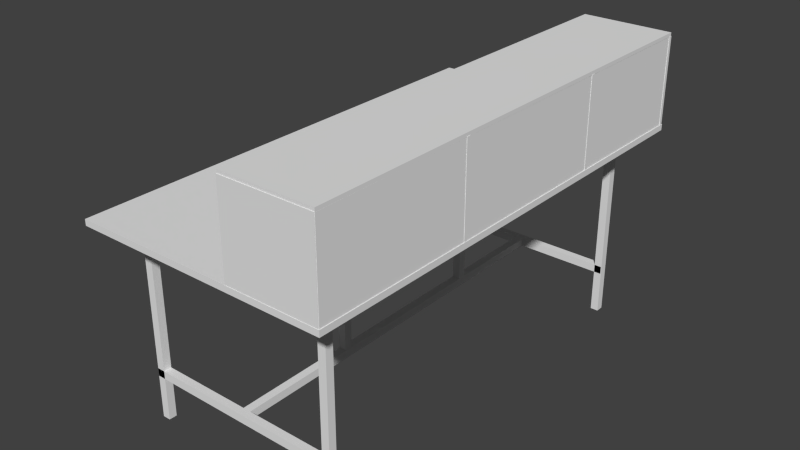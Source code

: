 # Source: taula_2.blend  (saved by Blender 2.68.0; exported with 4.5.12 LTS)
import bpy
from mathutils import Matrix  # noqa: F401  (used for matrix-valued properties, if any)

bpy.ops.wm.read_factory_settings(use_empty=True)
scene = bpy.context.scene
scene.name = 'Scene'

# ---- collections
col_collection_1 = bpy.data.collections.new('Collection 1'); scene.collection.children.link(col_collection_1)

# ---- materials (node trees are filled in below, after node groups)
mat_madera2 = bpy.data.materials.new('Madera2')
mat_madera2.alpha_threshold = 0.0
mat_madera2.use_transparent_shadow = False
mat_madera2.roughness = 0.5
mat_madera2.line_color = (0.0, 0.0, 0.0, 1.0)
mat_negro_mate = bpy.data.materials.new('Negro_mate')
mat_negro_mate.alpha_threshold = 0.0
mat_negro_mate.use_transparent_shadow = False
mat_negro_mate.roughness = 0.5
mat_negro_mate.line_color = (0.0, 0.0, 0.0, 1.0)
mat_monitor = bpy.data.materials.new('Monitor')
mat_monitor.alpha_threshold = 0.0
mat_monitor.use_transparent_shadow = False
mat_monitor.roughness = 0.5
mat_monitor.line_color = (0.0, 0.0, 0.0, 1.0)

# ---- material node trees

# ---- world
world_world = bpy.data.worlds.new('World'); scene.world = world_world
world_world.color = (0.05088, 0.05088, 0.05088)
world_world.use_sun_shadow = False
world_world.sun_shadow_jitter_overblur = 0.0
world_world.cycles.sampling_method = 'MANUAL'
world_world.cycles.sample_map_resolution = 256

# ---- meshes
me_cube_011 = bpy.data.meshes.new('Cube.011')
me_cube_011.from_pydata([(-1.0, -1.0, -1.0), (-1.0, 1.0, -1.0), (1.0, 1.0, -1.0), (1.0, -1.0, -1.0), (-1.0, -1.0, 1.0), (-1.0, 1.0, 1.0), (1.0, 1.0, 1.0), (1.0, -1.0, 1.0)], [], [(4, 5, 1, 0), (5, 6, 2, 1), (6, 7, 3, 2), (7, 4, 0, 3), (0, 1, 2, 3), (7, 6, 5, 4)])
_uv = me_cube_011.uv_layers.new(name='UVMap')
_uv.uv.foreach_set('vector', [0.9997, 0.9922, 0.01695, 1.0, 0.0, 0.9979, 0.9937, 0.9898, 0.01695, 1.0, 0.03358, 0.09782, 0.0171, 0.0854, 0.0, 0.9979, 0.03358, 0.09782, 1.0, 0.01452, 0.9942, 0.0, 0.0171, 0.0854, 1.0, 0.01452, 0.9997, 0.9922, 0.9937, 0.9898, 0.9942, 0.0, 0.9937, 0.9898, 0.0, 0.9979, 0.0171, 0.0854, 0.9942, 0.0, 1.0, 0.01452, 0.03358, 0.09782, 0.01695, 1.0, 0.9997, 0.9922])
me_cube_011.materials.append(mat_madera2)
me_cube_011.use_remesh_preserve_volume = False
me_cube_011.use_remesh_preserve_attributes = False
me_cube_011.use_mirror_vertex_groups = False
me_cube_011.update()
me_cube_009 = bpy.data.meshes.new('Cube.009')
me_cube_009.from_pydata([(-1.0, -1.0, -1.0), (-1.0, 1.0, -1.0), (1.0, 1.0, -1.0), (1.0, -1.0, -1.0), (-1.0, -1.0, 1.0), (-1.0, 1.0, 1.0), (1.0, 1.0, 1.0), (1.0, -1.0, 1.0)], [], [(4, 5, 1, 0), (5, 6, 2, 1), (6, 7, 3, 2), (7, 4, 0, 3), (0, 1, 2, 3), (7, 6, 5, 4)])
_uv = me_cube_009.uv_layers.new(name='UVMap')
_uv.uv.foreach_set('vector', [0.9066, 0.03947, 0.0, 0.4391, 0.003341, 0.4051, 0.9066, 0.0, 0.0, 0.4391, 0.335, 1.0, 0.3365, 0.974, 0.003341, 0.4051, 0.335, 1.0, 1.0, 0.8096, 0.9998, 0.7805, 0.3365, 0.974, 1.0, 0.8096, 0.9066, 0.03947, 0.9066, 0.0, 0.9998, 0.7805, 0.9066, 0.0, 0.003341, 0.4051, 0.3365, 0.974, 0.9998, 0.7805, 1.0, 0.8096, 0.335, 1.0, 0.0, 0.4391, 0.9066, 0.03947])
me_cube_009.materials.append(mat_madera2)
me_cube_009.use_remesh_preserve_volume = False
me_cube_009.use_remesh_preserve_attributes = False
me_cube_009.use_mirror_vertex_groups = False
me_cube_009.update()
me_cube_004 = bpy.data.meshes.new('Cube.004')
me_cube_004.from_pydata([(50.36, 102.6, -1.0), (50.36, 100.6, -1.0), (48.36, 100.6, -1.0), (48.36, 102.6, -1.0), (50.36, 102.6, 1.0), (50.36, 100.6, 1.0), (48.36, 100.6, 1.0), (48.36, 102.6, 1.0), (50.18, 102.6, 0.5726), (50.18, 100.6, 0.5726), (50.18, 100.6, 0.4944), (50.18, 102.6, 0.4944), (-1.0, 102.6, 0.5726), (-1.0, 100.6, 0.5726), (-1.0, 100.6, 0.4944), (-1.0, 102.6, 0.4944), (1.0, 102.6, -1.0), (1.0, 100.6, -1.0), (-1.0, 100.6, -1.0), (-1.0, 102.6, -1.0), (1.0, 102.6, 1.0), (1.0, 100.6, 1.0), (-1.0, 100.6, 1.0), (-1.0, 102.6, 1.0), (1.0, 1.0, -1.0), (1.0, -1.0, -1.0), (-1.0, -1.0, -1.0), (-1.0, 1.0, -1.0), (1.0, 1.0, 1.0), (1.0, -1.0, 1.0), (-1.0, -1.0, 1.0), (-1.0, 1.0, 1.0), (50.36, 1.0, -1.0), (50.36, -1.0, -1.0), (48.36, -1.0, -1.0), (48.36, 1.0, -1.0), (50.36, 1.0, 1.0), (50.36, -1.0, 1.0), (48.36, -1.0, 1.0), (48.36, 1.0, 1.0), (50.18, 1.0, 0.5726), (50.18, -1.0, 0.5726), (50.18, -1.0, 0.4944), (50.18, 1.0, 0.4944), (-1.0, 1.0, 0.5726), (-1.0, -1.0, 0.5726), (-1.0, -1.0, 0.4944), (-1.0, 1.0, 0.4944), (24.02, 102.0, 0.5731), (26.02, 102.0, 0.5731), (26.02, 102.0, 0.495), (24.02, 102.0, 0.495), (24.02, 0.2912, 0.5731), (26.02, 0.2912, 0.5731), (26.02, 0.2912, 0.495), (24.02, 0.2912, 0.495), (25.98, 32.36, -0.9696), (25.98, 30.36, -0.9696), (23.98, 30.36, -0.9696), (23.98, 32.36, -0.9696), (25.98, 32.36, 0.5182), (25.98, 30.36, 0.5182), (23.98, 30.36, 0.5182), (23.98, 32.36, 0.5182), (25.98, 74.68, -0.9696), (25.98, 72.68, -0.9696), (23.98, 72.68, -0.9696), (23.98, 74.68, -0.9696), (25.98, 74.68, 0.5182), (25.98, 72.68, 0.5182), (23.98, 72.68, 0.5182), (23.98, 74.68, 0.5182)], [], [(0, 1, 2, 3), (4, 7, 6, 5), (0, 4, 5, 1), (1, 5, 6, 2), (2, 6, 7, 3), (4, 0, 3, 7), (8, 9, 10, 11), (12, 15, 14, 13), (8, 12, 13, 9), (9, 13, 14, 10), (10, 14, 15, 11), (12, 8, 11, 15), (16, 17, 18, 19), (20, 23, 22, 21), (16, 20, 21, 17), (17, 21, 22, 18), (18, 22, 23, 19), (20, 16, 19, 23), (24, 25, 26, 27), (28, 31, 30, 29), (24, 28, 29, 25), (25, 29, 30, 26), (26, 30, 31, 27), (28, 24, 27, 31), (32, 33, 34, 35), (36, 39, 38, 37), (32, 36, 37, 33), (33, 37, 38, 34), (34, 38, 39, 35), (36, 32, 35, 39), (40, 41, 42, 43), (44, 47, 46, 45), (40, 44, 45, 41), (41, 45, 46, 42), (42, 46, 47, 43), (44, 40, 43, 47), (48, 49, 50, 51), (52, 55, 54, 53), (48, 52, 53, 49), (49, 53, 54, 50), (50, 54, 55, 51), (52, 48, 51, 55), (56, 57, 58, 59), (60, 63, 62, 61), (56, 60, 61, 57), (57, 61, 62, 58), (58, 62, 63, 59), (60, 56, 59, 63), (64, 65, 66, 67), (68, 71, 70, 69), (64, 68, 69, 65), (65, 69, 70, 66), (66, 70, 71, 67), (68, 64, 67, 71)])
me_cube_004.polygons.foreach_set('material_index', [1, 1, 1, 1, 1, 1, 2, 2, 2, 2, 2, 2, 3, 3, 3, 3, 3, 3, 0, 0, 0, 0, 0, 0, 4, 4, 4, 4, 4, 4, 5, 5, 5, 5, 5, 5, 6, 6, 6, 6, 6, 6, 7, 7, 7, 7, 7, 7, 8, 8, 8, 8, 8, 8])
_uv = me_cube_004.uv_layers.new(name='UV coord')
_uv.uv.foreach_set('vector', [0.1129, 0.995, 0.1273, 0.9951, 0.1241, 0.9911, 0.1095, 0.991, 0.1352, 0.329, 0.1322, 0.3193, 0.1458, 0.3192, 0.1487, 0.3289, 0.1129, 0.995, 0.1352, 0.329, 0.1487, 0.3289, 0.1273, 0.9951, 0.1273, 0.9951, 0.1487, 0.3289, 0.1458, 0.3192, 0.1241, 0.9911, 0.1241, 0.9911, 0.1458, 0.3192, 0.1322, 0.3193, 0.1095, 0.991, 0.1352, 0.329, 0.1129, 0.995, 0.1095, 0.991, 0.1322, 0.3193, 0.1304, 0.4634, 0.1441, 0.4633, 0.1433, 0.4885, 0.1295, 0.4885, 0.03042, 0.1811, 0.029, 0.2128, 0.04677, 0.2126, 0.04813, 0.1809, 0.1304, 0.4634, 0.03042, 0.1811, 0.04813, 0.1809, 0.1441, 0.4633, 0.1441, 0.4633, 0.04813, 0.1809, 0.04677, 0.2126, 0.1433, 0.4885, 0.1433, 0.4885, 0.04677, 0.2126, 0.029, 0.2128, 0.1295, 0.4885, 0.03042, 0.1811, 0.1304, 0.4634, 0.1295, 0.4885, 0.029, 0.2128, 0.005726, 0.868, 0.02443, 0.8681, 0.01894, 0.8613, 0.0, 0.8612, 0.04285, 0.02711, 0.03801, 0.0113, 0.05542, 0.01109, 0.06006, 0.02691, 0.005726, 0.868, 0.04285, 0.02711, 0.06006, 0.02691, 0.02443, 0.8681, 0.02443, 0.8681, 0.06006, 0.02691, 0.05542, 0.01109, 0.01894, 0.8613, 0.01894, 0.8613, 0.05542, 0.01109, 0.03801, 0.0113, 0.0, 0.8612, 0.04285, 0.02711, 0.005726, 0.868, 0.0, 0.8612, 0.03801, 0.0113, 0.9739, 0.8721, 0.9933, 0.8721, 1.0, 0.8653, 0.9803, 0.8652, 0.9322, 0.01643, 0.9376, 0.000222, 0.9556, 0.0, 0.95, 0.01622, 0.9739, 0.8721, 0.9322, 0.01643, 0.95, 0.01622, 0.9933, 0.8721, 0.9933, 0.8721, 0.95, 0.01622, 0.9556, 0.0, 1.0, 0.8653, 1.0, 0.8653, 0.9556, 0.0, 0.9376, 0.000222, 0.9803, 0.8652, 0.9322, 0.01643, 0.9739, 0.8721, 0.9803, 0.8652, 0.9376, 0.000222, 0.8546, 0.9999, 0.8694, 1.0, 0.8733, 0.996, 0.8584, 0.9959, 0.8297, 0.3247, 0.833, 0.3149, 0.847, 0.3148, 0.8436, 0.3246, 0.8546, 0.9999, 0.8297, 0.3247, 0.8436, 0.3246, 0.8694, 1.0, 0.8694, 1.0, 0.8436, 0.3246, 0.847, 0.3148, 0.8733, 0.996, 0.8733, 0.996, 0.847, 0.3148, 0.833, 0.3149, 0.8584, 0.9959, 0.8297, 0.3247, 0.8546, 0.9999, 0.8584, 0.9959, 0.833, 0.3149, 0.8351, 0.4608, 0.8491, 0.4608, 0.8501, 0.4863, 0.836, 0.4863, 0.9461, 0.1728, 0.9477, 0.205, 0.9661, 0.2049, 0.9644, 0.1726, 0.8351, 0.4608, 0.9461, 0.1728, 0.9644, 0.1726, 0.8491, 0.4608, 0.8491, 0.4608, 0.9644, 0.1726, 0.9661, 0.2049, 0.8501, 0.4863, 0.8501, 0.4863, 0.9661, 0.2049, 0.9477, 0.205, 0.836, 0.4863, 0.9461, 0.1728, 0.8351, 0.4608, 0.836, 0.4863, 0.9477, 0.205, 0.09069, 0.3371, 0.09447, 0.3479, 0.09342, 0.3758, 0.08963, 0.3652, 0.8902, 0.3323, 0.8914, 0.3608, 0.8871, 0.3716, 0.8859, 0.3433, 0.09069, 0.3371, 0.8902, 0.3323, 0.8859, 0.3433, 0.09447, 0.3479, 0.09447, 0.3479, 0.8859, 0.3433, 0.8871, 0.3716, 0.09342, 0.3758, 0.09342, 0.3758, 0.8871, 0.3716, 0.8914, 0.3608, 0.08963, 0.3652, 0.8902, 0.3323, 0.09069, 0.3371, 0.08963, 0.3652, 0.8914, 0.3608, 0.6438, 0.9315, 0.6604, 0.9316, 0.6625, 0.9264, 0.6457, 0.9263, 0.6341, 0.3643, 0.6358, 0.3536, 0.6517, 0.3535, 0.6498, 0.3643, 0.6438, 0.9315, 0.6341, 0.3643, 0.6498, 0.3643, 0.6604, 0.9316, 0.6604, 0.9316, 0.6498, 0.3643, 0.6517, 0.3535, 0.6625, 0.9264, 0.6625, 0.9264, 0.6517, 0.3535, 0.6358, 0.3536, 0.6457, 0.9263, 0.6341, 0.3643, 0.6438, 0.9315, 0.6457, 0.9263, 0.6358, 0.3536, 0.2952, 0.9297, 0.3116, 0.9298, 0.3099, 0.9245, 0.2934, 0.9244, 0.3044, 0.3661, 0.3027, 0.3554, 0.3184, 0.3554, 0.3199, 0.366, 0.2952, 0.9297, 0.3044, 0.3661, 0.3199, 0.366, 0.3116, 0.9298, 0.3116, 0.9298, 0.3199, 0.366, 0.3184, 0.3554, 0.3099, 0.9245, 0.3099, 0.9245, 0.3184, 0.3554, 0.3027, 0.3554, 0.2934, 0.9244, 0.3044, 0.3661, 0.2952, 0.9297, 0.2934, 0.9244, 0.3027, 0.3554])
me_cube_004.materials.append(None)
me_cube_004.materials.append(None)
me_cube_004.materials.append(None)
me_cube_004.materials.append(None)
me_cube_004.materials.append(None)
me_cube_004.materials.append(None)
me_cube_004.materials.append(None)
me_cube_004.materials.append(None)
me_cube_004.materials.append(mat_negro_mate)
me_cube_004.use_remesh_preserve_volume = False
me_cube_004.use_remesh_preserve_attributes = False
me_cube_004.use_mirror_vertex_groups = False
me_cube_004.update()
me_cube_012 = bpy.data.meshes.new('Cube.012')
me_cube_012.from_pydata([(-1.0, -1.0, -1.0), (-1.0, 1.0, -1.0), (1.0, 1.0, -1.0), (1.0, -1.0, -1.0), (-1.0, -1.0, 1.0), (-1.0, 1.0, 1.0), (1.0, 1.0, 1.0), (1.0, -1.0, 1.0)], [], [(4, 5, 1, 0), (5, 6, 2, 1), (6, 7, 3, 2), (7, 4, 0, 3), (0, 1, 2, 3), (7, 6, 5, 4)])
_uv = me_cube_012.uv_layers.new(name='UVMap')
_uv.uv.foreach_set('vector', [0.0118, 0.9268, 0.9997, 0.9949, 0.9821, 1.0, 0.0, 0.9328, 0.9997, 0.9949, 1.0, 0.132, 0.9829, 0.1426, 0.9821, 1.0, 1.0, 0.132, 0.04182, 0.0, 0.03017, 0.01234, 0.9829, 0.1426, 0.04182, 0.0, 0.0118, 0.9268, 0.0, 0.9328, 0.03017, 0.01234, 0.0, 0.9328, 0.9821, 1.0, 0.9829, 0.1426, 0.03017, 0.01234, 0.04182, 0.0, 1.0, 0.132, 0.9997, 0.9949, 0.0118, 0.9268])
me_cube_012.materials.append(mat_madera2)
me_cube_012.use_remesh_preserve_volume = False
me_cube_012.use_remesh_preserve_attributes = False
me_cube_012.use_mirror_vertex_groups = False
me_cube_012.update()
me_cube_013 = bpy.data.meshes.new('Cube.013')
me_cube_013.from_pydata([(-1.0, -0.9186, -1.0), (-1.0, 0.9276, -1.0), (1.0, 0.9276, -1.0), (1.0, -0.9186, -1.0), (-1.0, -0.9186, 1.0), (-1.0, 0.9276, 1.0), (1.0, 0.9276, 1.0), (1.0, -0.9186, 1.0)], [], [(4, 5, 1, 0), (5, 6, 2, 1), (6, 7, 3, 2), (7, 4, 0, 3), (0, 1, 2, 3), (7, 6, 5, 4)])
_uv = me_cube_013.uv_layers.new(name='UVMap')
_uv.uv.foreach_set('vector', [1.0, 0.8417, 0.006754, 1.0, 0.0, 0.9981, 0.9948, 0.8388, 0.006754, 1.0, 0.01432, 0.3385, 0.00764, 0.3349, 0.0, 0.9981, 0.01432, 0.3385, 0.9999, 0.005667, 0.9948, 0.0, 0.00764, 0.3349, 0.9999, 0.005667, 1.0, 0.8417, 0.9948, 0.8388, 0.9948, 0.0, 1.0, 0.4948, 0.0, 1.0, 0.02071, 0.6376, 0.9741, 0.0, 0.9999, 0.005667, 0.01432, 0.3385, 0.006754, 1.0, 1.0, 0.8417])
me_cube_013.materials.append(mat_madera2)
me_cube_013.use_remesh_preserve_volume = False
me_cube_013.use_remesh_preserve_attributes = False
me_cube_013.use_mirror_vertex_groups = False
me_cube_013.update()
me_cube_014 = bpy.data.meshes.new('Cube.014')
me_cube_014.from_pydata([(-1.0, -0.9186, -1.0), (-1.0, 0.9276, -1.0), (1.0, 0.9276, -1.0), (1.0, -0.9186, -1.0), (-1.0, -0.9186, 1.0), (-1.0, 0.9276, 1.0), (1.0, 0.9276, 1.0), (1.0, -0.9186, 1.0)], [], [(4, 5, 1, 0), (5, 6, 2, 1), (6, 7, 3, 2), (7, 4, 0, 3), (0, 1, 2, 3), (7, 6, 5, 4)])
_uv = me_cube_014.uv_layers.new(name='UVMap')
_uv.uv.foreach_set('vector', [0.07269, 1.0, 0.9583, 0.5199, 0.9572, 0.4502, 0.07293, 0.9425, 0.9583, 0.5199, 1.0, 0.07945, 0.9987, 0.0, 0.9572, 0.4502, 1.0, 0.07945, 0.0, 0.7078, 0.0003578, 0.6439, 0.9987, 0.0, 0.0, 0.7078, 0.07269, 1.0, 0.07293, 0.9425, 0.0003578, 0.6439, 0.07293, 0.9425, 0.9572, 0.4502, 0.9987, 0.0, 0.0003578, 0.6439, 0.0, 0.7078, 1.0, 0.07945, 0.9583, 0.5199, 0.07269, 1.0])
me_cube_014.materials.append(mat_madera2)
me_cube_014.use_remesh_preserve_volume = False
me_cube_014.use_remesh_preserve_attributes = False
me_cube_014.use_mirror_vertex_groups = False
me_cube_014.update()
me_cube_015 = bpy.data.meshes.new('Cube.015')
me_cube_015.from_pydata([(-1.0, -1.0, -1.0), (-1.0, 1.0, -1.0), (1.0, 1.0, -1.0), (1.0, -1.0, -1.0), (-1.0, -1.0, 1.0), (-1.0, 1.0, 1.0), (1.0, 1.0, 1.0), (1.0, -1.0, 1.0)], [], [(4, 5, 1, 0), (5, 6, 2, 1), (6, 7, 3, 2), (7, 4, 0, 3), (0, 1, 2, 3), (7, 6, 5, 4)])
_uv = me_cube_015.uv_layers.new(name='UVMap')
_uv.uv.foreach_set('vector', [0.0, 0.9986, 0.8975, 0.9417, 0.9774, 0.9434, 0.07333, 1.0, 0.8975, 0.9417, 0.9214, 0.0, 1.0, 0.00405, 0.9774, 0.9434, 0.9214, 0.0, 0.03359, 0.1569, 0.1058, 0.1601, 1.0, 0.00405, 0.03359, 0.1569, 0.0, 0.9986, 0.07333, 1.0, 0.1058, 0.1601, 0.07333, 1.0, 0.9774, 0.9434, 1.0, 0.00405, 0.1058, 0.1601, 0.03359, 0.1569, 0.9214, 0.0, 0.8975, 0.9417, 0.0, 0.9986])
me_cube_015.materials.append(mat_madera2)
me_cube_015.use_remesh_preserve_volume = False
me_cube_015.use_remesh_preserve_attributes = False
me_cube_015.use_mirror_vertex_groups = False
me_cube_015.update()
me_cube_016 = bpy.data.meshes.new('Cube.016')
me_cube_016.from_pydata([(-1.0, -1.0, -1.0), (-1.0, 1.0, -1.0), (1.0, 1.0, -1.0), (1.0, -1.0, -1.0), (-1.0, -1.0, 1.0), (-1.0, 1.0, 1.0), (1.0, 1.0, 1.0), (1.0, -1.0, 1.0)], [], [(4, 5, 1, 0), (5, 6, 2, 1), (6, 7, 3, 2), (7, 4, 0, 3), (0, 1, 2, 3), (7, 6, 5, 4)])
_uv = me_cube_016.uv_layers.new(name='UVMap')
_uv.uv.foreach_set('vector', [0.9603, 1.0, 0.01149, 0.9723, 0.04869, 0.9708, 1.0, 0.9987, 0.01149, 0.9723, 0.0, 0.007616, 0.03666, 0.0, 0.04869, 0.9708, 0.0, 0.007616, 0.9387, 0.113, 0.9778, 0.1066, 0.03666, 0.0, 0.9387, 0.113, 0.9603, 1.0, 1.0, 0.9987, 0.9778, 0.1066, 1.0, 0.9987, 0.04869, 0.9708, 0.03666, 0.0, 0.9778, 0.1066, 0.9387, 0.113, 0.0, 0.007616, 0.01149, 0.9723, 0.9603, 1.0])
me_cube_016.materials.append(mat_madera2)
me_cube_016.use_remesh_preserve_volume = False
me_cube_016.use_remesh_preserve_attributes = False
me_cube_016.use_mirror_vertex_groups = False
me_cube_016.update()
me_cube_017 = bpy.data.meshes.new('Cube.017')
me_cube_017.from_pydata([(-1.0, -0.9621, -1.0), (-1.0, 2.886, -1.0), (1.0, 2.886, -1.0), (1.0, -0.9621, -1.0), (-1.0, -0.9621, 1.0), (-1.0, 2.886, 1.0), (1.0, 2.886, 1.0), (1.0, -0.9621, 1.0)], [], [(4, 5, 1, 0), (5, 6, 2, 1), (6, 7, 3, 2), (7, 4, 0, 3), (0, 1, 2, 3), (7, 6, 5, 4)])
_uv = me_cube_017.uv_layers.new(name='UVMap')
_uv.uv.foreach_set('vector', [0.0, 0.0, 0.0, 0.0, 0.0, 0.0, 0.0, 0.0, 0.0, 0.0, 0.0, 0.0, 0.0, 0.0, 0.0, 0.0, 0.0, 0.0, 0.0, 0.0, 0.0, 0.0, 0.0, 0.0, 0.007406, 0.0, 0.004312, 0.9773, 0.01742, 0.9893, 0.01688, 0.01228, 0.0, 0.0, 0.0, 0.0, 0.0, 0.0, 0.0, 0.0, 0.007406, 0.0, 0.9928, 0.004059, 1.0, 1.0, 0.004312, 0.9773])
me_cube_017.materials.append(mat_monitor)
me_cube_017.use_remesh_preserve_volume = False
me_cube_017.use_remesh_preserve_attributes = False
me_cube_017.use_mirror_vertex_groups = False
me_cube_017.update()

# ---- objects
ob_cube_009 = bpy.data.objects.new('Cube.009', me_cube_011)
ob_cube = bpy.data.objects.new('Cube', me_cube_009)
ob_cube_003 = bpy.data.objects.new('Cube.003', me_cube_004)
ob_cube_010 = bpy.data.objects.new('Cube.010', me_cube_012)
ob_cube_011 = bpy.data.objects.new('Cube.011', me_cube_013)
ob_cube_012 = bpy.data.objects.new('Cube.012', me_cube_014)
ob_cube_013 = bpy.data.objects.new('Cube.013', me_cube_015)
ob_cube_014 = bpy.data.objects.new('Cube.014', me_cube_016)
ob_cube_015 = bpy.data.objects.new('Cube.015', me_cube_017)

# ---- transforms, parenting, visibility, modifiers, constraints
ob_cube_009.location = (-0.1093, -0.04248, 2.306)
ob_cube_009.rotation_euler = (-1.571, 1.571, 0.0)
ob_cube_009.scale = (0.436, 0.436, 0.01732)
ob_cube_009.lineart.crease_threshold = 0.0
ob_cube.location = (-0.8816, 2.194, 1.884)
ob_cube.scale = (1.217, 2.257, 0.02862)
ob_cube.lineart.crease_threshold = 0.0
ob_cube_003.location = (-1.86, 0.3299, 0.9352)
ob_cube_003.scale = (0.03769, 0.03769, -0.9645)
ob_cube_003.lock_rotations_4d = False
ob_cube_003.empty_display_type = 'ARROWS'
ob_cube_003.lineart.crease_threshold = 0.0
ob_cube_010.location = (-0.1039, 4.428, 2.306)
ob_cube_010.rotation_euler = (-1.571, 1.571, 0.0)
ob_cube_010.scale = (0.436, 0.436, 0.01732)
ob_cube_010.lineart.crease_threshold = 0.0
ob_cube_011.location = (0.3111, 2.204, 2.303)
ob_cube_011.rotation_euler = (-3.142, 1.571, 0.0)
ob_cube_011.scale = (0.436, 2.435, 0.01732)
ob_cube_011.lineart.crease_threshold = 0.0
ob_cube_012.location = (-0.1069, 2.204, 2.756)
ob_cube_012.rotation_euler = (-3.142, 3.142, -0.0)
ob_cube_012.scale = (0.436, 2.435, 0.01732)
ob_cube_012.lineart.crease_threshold = 0.0
ob_cube_013.location = (-0.1039, 3.139, 2.306)
ob_cube_013.rotation_euler = (-1.571, 1.571, 0.0)
ob_cube_013.scale = (0.436, 0.436, 0.01732)
ob_cube_013.lineart.crease_threshold = 0.0
ob_cube_014.location = (-0.1039, 1.483, 2.306)
ob_cube_014.rotation_euler = (-1.571, 1.571, 0.0)
ob_cube_014.scale = (0.436, 0.436, 0.01732)
ob_cube_014.lineart.crease_threshold = 0.0
ob_cube_015.location = (-0.5217, 2.73, 2.306)
ob_cube_015.rotation_euler = (-3.142, 1.571, 0.0)
ob_cube_015.scale = (0.436, 0.436, 0.01732)
ob_cube_015.lineart.crease_threshold = 0.0

# ---- collection membership
col_collection_1.objects.link(ob_cube_009)
col_collection_1.objects.link(ob_cube)
col_collection_1.objects.link(ob_cube_003)
col_collection_1.objects.link(ob_cube_010)
col_collection_1.objects.link(ob_cube_011)
col_collection_1.objects.link(ob_cube_012)
col_collection_1.objects.link(ob_cube_013)
col_collection_1.objects.link(ob_cube_014)
col_collection_1.objects.link(ob_cube_015)

# ---- scene / render settings (as saved in the file)
scene.frame_start = 1; scene.frame_end = 250; scene.frame_set(1)
scene.render.engine = 'BLENDER_EEVEE_NEXT'
scene.render.image_settings.color_mode = 'RGB'
scene.render.image_settings.compression = 90
scene.render.resolution_percentage = 50
scene.render.dither_intensity = 0.0
scene.cycles.use_denoising = False
scene.cycles.samples = 10
scene.cycles.sampling_pattern = 'TABULATED_SOBOL'
scene.cycles.light_sampling_threshold = 0.0
scene.cycles.use_adaptive_sampling = False
scene.cycles.use_light_tree = False
scene.cycles.blur_glossy = 0.0
scene.cycles.volume_bounces = 1
scene.cycles.pixel_filter_type = 'GAUSSIAN'
scene.cycles.sample_clamp_indirect = 0.0
scene.view_settings.view_transform = 'Standard'
bpy.context.view_layer.update()

# ---- added for rendering (the .blend has no active camera and no usable light): camera, sun
cam_auto = bpy.data.cameras.new('AutoCamera')
cam_auto.lens = 50.0
cam_auto.sensor_width = 36.0
cam_auto.clip_end = 1000.0
ob_auto_camera = bpy.data.objects.new('AutoCamera', cam_auto)
scene.collection.objects.link(ob_auto_camera)
ob_auto_camera.location = (4.52641, -4.29517, 5.69869)
ob_auto_camera.rotation_euler = (1.09748, -7.21219e-08, 0.694738)
scene.camera = ob_auto_camera
light_auto_sun = bpy.data.lights.new('AutoSun', 'SUN')
light_auto_sun.energy = 3.0
light_auto_sun.angle = 0.0523599
ob_auto_sun = bpy.data.objects.new('AutoSun', light_auto_sun)
scene.collection.objects.link(ob_auto_sun)
ob_auto_sun.rotation_euler = (0.872665, 0.174533, 0.523599)
bpy.context.view_layer.update()
